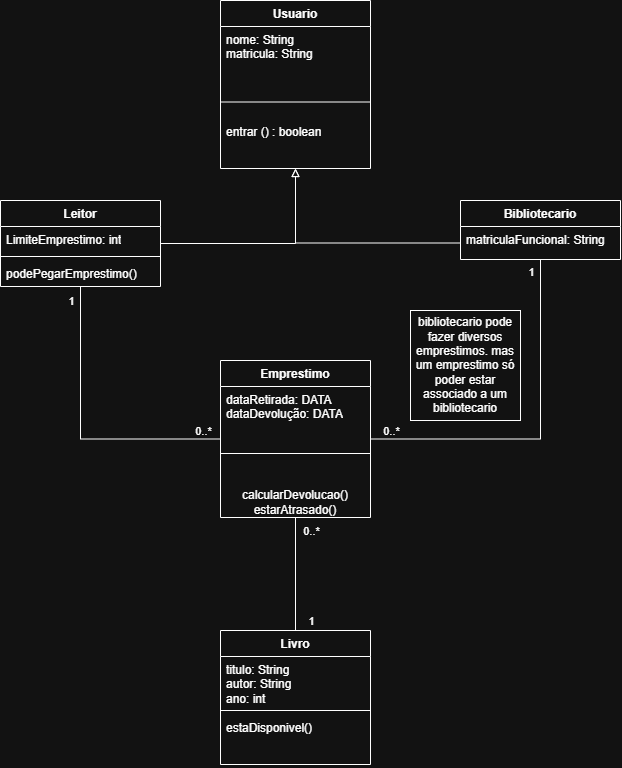

The diagram above was exported from draw.io. Its source (the exported page's mxGraphModel, read from the mxfile embedded in the PNG):
<mxGraphModel dx="1518" dy="776" grid="1" gridSize="10" guides="1" tooltips="1" connect="1" arrows="1" fold="1" page="1" pageScale="1" pageWidth="827" pageHeight="1169" math="0" shadow="0">
  <root>
    <mxCell id="0" />
    <mxCell id="1" parent="0" />
    <mxCell id="mFE0K6dEDQJa1fp-nJ5f-1" edge="1" parent="1" style="edgeStyle=orthogonalEdgeStyle;rounded=0;orthogonalLoop=1;jettySize=auto;html=1;exitX=0.5;exitY=0.5;exitDx=0;exitDy=0;exitPerimeter=0;entryX=0.5;entryY=0.5;entryDx=0;entryDy=0;entryPerimeter=0;">
      <mxGeometry relative="1" as="geometry">
        <Array as="points">
          <mxPoint x="140" y="240" />
          <mxPoint x="140" y="180" />
          <mxPoint x="70" y="180" />
          <mxPoint x="70" y="120" />
        </Array>
        <mxPoint x="165" y="240" as="sourcePoint" />
      </mxGeometry>
    </mxCell>
    <mxCell id="mFE0K6dEDQJa1fp-nJ5f-12" edge="1" parent="1" style="edgeStyle=orthogonalEdgeStyle;rounded=0;orthogonalLoop=1;jettySize=auto;html=1;exitX=0.5;exitY=0.5;exitDx=0;exitDy=0;exitPerimeter=0;entryX=0.5;entryY=0.5;entryDx=0;entryDy=0;entryPerimeter=0;">
      <mxGeometry relative="1" as="geometry">
        <Array as="points">
          <mxPoint x="240" y="1130" />
          <mxPoint x="240" y="1070" />
          <mxPoint x="170" y="1070" />
          <mxPoint x="170" y="1010" />
        </Array>
        <mxPoint x="265" y="1130" as="sourcePoint" />
      </mxGeometry>
    </mxCell>
    <mxCell id="wxMcuXE-T4rIYrxQw57--1" parent="1" style="swimlane;fontStyle=1;align=center;verticalAlign=top;childLayout=stackLayout;horizontal=1;startSize=26;horizontalStack=0;resizeParent=1;resizeParentMax=0;resizeLast=0;collapsible=1;marginBottom=0;whiteSpace=wrap;html=1;" value="Usuario" vertex="1">
      <mxGeometry height="168" width="150" x="-370" y="100" as="geometry">
        <mxRectangle height="30" width="80" x="-370" y="90" as="alternateBounds" />
      </mxGeometry>
    </mxCell>
    <mxCell id="wxMcuXE-T4rIYrxQw57--2" parent="wxMcuXE-T4rIYrxQw57--1" style="text;strokeColor=none;fillColor=none;align=left;verticalAlign=top;spacingLeft=4;spacingRight=4;overflow=hidden;rotatable=0;points=[[0,0.5],[1,0.5]];portConstraint=eastwest;whiteSpace=wrap;html=1;" value="nome: String&lt;div&gt;matricula: String&lt;/div&gt;" vertex="1">
      <mxGeometry height="59" width="150" y="26" as="geometry" />
    </mxCell>
    <mxCell id="wxMcuXE-T4rIYrxQw57--3" parent="wxMcuXE-T4rIYrxQw57--1" style="line;strokeWidth=1;fillColor=none;align=left;verticalAlign=middle;spacingTop=-1;spacingLeft=3;spacingRight=3;rotatable=0;labelPosition=right;points=[];portConstraint=eastwest;strokeColor=inherit;" value="" vertex="1">
      <mxGeometry height="33" width="150" y="85" as="geometry" />
    </mxCell>
    <mxCell id="wxMcuXE-T4rIYrxQw57--4" parent="wxMcuXE-T4rIYrxQw57--1" style="text;strokeColor=none;fillColor=none;align=left;verticalAlign=top;spacingLeft=4;spacingRight=4;overflow=hidden;rotatable=0;points=[[0,0.5],[1,0.5]];portConstraint=eastwest;whiteSpace=wrap;html=1;" value="entrar () : boolean" vertex="1">
      <mxGeometry height="50" width="150" y="118" as="geometry" />
    </mxCell>
    <mxCell id="wxMcuXE-T4rIYrxQw57--24" edge="1" parent="1" source="wxMcuXE-T4rIYrxQw57--5" style="edgeStyle=orthogonalEdgeStyle;rounded=0;orthogonalLoop=1;jettySize=auto;html=1;entryX=0.5;entryY=1;entryDx=0;entryDy=0;endArrow=block;endFill=0;" target="wxMcuXE-T4rIYrxQw57--1">
      <mxGeometry relative="1" as="geometry" />
    </mxCell>
    <mxCell id="wxMcuXE-T4rIYrxQw57--27" edge="1" parent="1" source="wxMcuXE-T4rIYrxQw57--5" style="edgeStyle=orthogonalEdgeStyle;rounded=0;orthogonalLoop=1;jettySize=auto;html=1;exitX=0.5;exitY=1;exitDx=0;exitDy=0;entryX=0;entryY=0.5;entryDx=0;entryDy=0;endArrow=none;endFill=0;" target="wxMcuXE-T4rIYrxQw57--13">
      <mxGeometry relative="1" as="geometry" />
    </mxCell>
    <mxCell id="wxMcuXE-T4rIYrxQw57--31" connectable="0" parent="wxMcuXE-T4rIYrxQw57--27" style="edgeLabel;html=1;align=center;verticalAlign=middle;resizable=0;points=[];" value="1" vertex="1">
      <mxGeometry relative="1" x="-0.8632" y="1" as="geometry">
        <mxPoint x="-11" y="-6" as="offset" />
      </mxGeometry>
    </mxCell>
    <mxCell id="wxMcuXE-T4rIYrxQw57--32" connectable="0" parent="wxMcuXE-T4rIYrxQw57--27" style="edgeLabel;html=1;align=center;verticalAlign=middle;resizable=0;points=[];" value="0..*" vertex="1">
      <mxGeometry relative="1" x="0.8769" y="1" as="geometry">
        <mxPoint x="1" y="-7" as="offset" />
      </mxGeometry>
    </mxCell>
    <mxCell id="wxMcuXE-T4rIYrxQw57--5" parent="1" style="swimlane;fontStyle=1;align=center;verticalAlign=top;childLayout=stackLayout;horizontal=1;startSize=26;horizontalStack=0;resizeParent=1;resizeParentMax=0;resizeLast=0;collapsible=1;marginBottom=0;whiteSpace=wrap;html=1;" value="Leitor" vertex="1">
      <mxGeometry height="86" width="160" x="-590" y="300" as="geometry" />
    </mxCell>
    <mxCell id="wxMcuXE-T4rIYrxQw57--6" parent="wxMcuXE-T4rIYrxQw57--5" style="text;strokeColor=none;fillColor=none;align=left;verticalAlign=top;spacingLeft=4;spacingRight=4;overflow=hidden;rotatable=0;points=[[0,0.5],[1,0.5]];portConstraint=eastwest;whiteSpace=wrap;html=1;" value="LimiteEmprestimo: int" vertex="1">
      <mxGeometry height="26" width="160" y="26" as="geometry" />
    </mxCell>
    <mxCell id="wxMcuXE-T4rIYrxQw57--7" parent="wxMcuXE-T4rIYrxQw57--5" style="line;strokeWidth=1;fillColor=none;align=left;verticalAlign=middle;spacingTop=-1;spacingLeft=3;spacingRight=3;rotatable=0;labelPosition=right;points=[];portConstraint=eastwest;strokeColor=inherit;" value="" vertex="1">
      <mxGeometry height="8" width="160" y="52" as="geometry" />
    </mxCell>
    <mxCell id="wxMcuXE-T4rIYrxQw57--8" parent="wxMcuXE-T4rIYrxQw57--5" style="text;strokeColor=none;fillColor=none;align=left;verticalAlign=top;spacingLeft=4;spacingRight=4;overflow=hidden;rotatable=0;points=[[0,0.5],[1,0.5]];portConstraint=eastwest;whiteSpace=wrap;html=1;" value="podePegarEmprestimo()" vertex="1">
      <mxGeometry height="26" width="160" y="60" as="geometry" />
    </mxCell>
    <mxCell id="wxMcuXE-T4rIYrxQw57--28" edge="1" parent="1" source="wxMcuXE-T4rIYrxQw57--9" style="edgeStyle=orthogonalEdgeStyle;rounded=0;orthogonalLoop=1;jettySize=auto;html=1;exitX=0.5;exitY=1;exitDx=0;exitDy=0;entryX=1;entryY=0.5;entryDx=0;entryDy=0;endArrow=none;endFill=0;" target="wxMcuXE-T4rIYrxQw57--13">
      <mxGeometry relative="1" as="geometry" />
    </mxCell>
    <mxCell id="wxMcuXE-T4rIYrxQw57--37" connectable="0" parent="wxMcuXE-T4rIYrxQw57--28" style="edgeLabel;html=1;align=center;verticalAlign=middle;resizable=0;points=[];" value="0..*" vertex="1">
      <mxGeometry relative="1" x="0.8798" as="geometry">
        <mxPoint x="-1" y="-8" as="offset" />
      </mxGeometry>
    </mxCell>
    <mxCell id="wxMcuXE-T4rIYrxQw57--38" connectable="0" parent="wxMcuXE-T4rIYrxQw57--28" style="edgeLabel;html=1;align=center;verticalAlign=middle;resizable=0;points=[];" value="1" vertex="1">
      <mxGeometry relative="1" x="-0.9313" as="geometry">
        <mxPoint x="-10" as="offset" />
      </mxGeometry>
    </mxCell>
    <mxCell id="wxMcuXE-T4rIYrxQw57--9" parent="1" style="swimlane;fontStyle=1;align=center;verticalAlign=top;childLayout=stackLayout;horizontal=1;startSize=26;horizontalStack=0;resizeParent=1;resizeParentMax=0;resizeLast=0;collapsible=1;marginBottom=0;whiteSpace=wrap;html=1;" value="Bibliotecario" vertex="1">
      <mxGeometry height="59" width="160" x="-130" y="300" as="geometry" />
    </mxCell>
    <mxCell id="wxMcuXE-T4rIYrxQw57--10" parent="wxMcuXE-T4rIYrxQw57--9" style="text;strokeColor=none;fillColor=none;align=left;verticalAlign=top;spacingLeft=4;spacingRight=4;overflow=hidden;rotatable=0;points=[[0,0.5],[1,0.5]];portConstraint=eastwest;whiteSpace=wrap;html=1;" value="matriculaFuncional: String" vertex="1">
      <mxGeometry height="33" width="160" y="26" as="geometry" />
    </mxCell>
    <mxCell id="wxMcuXE-T4rIYrxQw57--33" edge="1" parent="1" source="wxMcuXE-T4rIYrxQw57--13" style="edgeStyle=orthogonalEdgeStyle;rounded=0;orthogonalLoop=1;jettySize=auto;html=1;exitX=0.5;exitY=1;exitDx=0;exitDy=0;entryX=0.5;entryY=0;entryDx=0;entryDy=0;endArrow=none;endFill=0;" target="wxMcuXE-T4rIYrxQw57--17">
      <mxGeometry relative="1" as="geometry" />
    </mxCell>
    <mxCell id="wxMcuXE-T4rIYrxQw57--35" connectable="0" parent="wxMcuXE-T4rIYrxQw57--33" style="edgeLabel;html=1;align=center;verticalAlign=middle;resizable=0;points=[];" value="1" vertex="1">
      <mxGeometry relative="1" x="0.5929" y="3" as="geometry">
        <mxPoint x="12" y="13" as="offset" />
      </mxGeometry>
    </mxCell>
    <mxCell id="wxMcuXE-T4rIYrxQw57--36" connectable="0" parent="wxMcuXE-T4rIYrxQw57--33" style="edgeLabel;html=1;align=center;verticalAlign=middle;resizable=0;points=[];" value="0..*" vertex="1">
      <mxGeometry relative="1" x="-0.5929" y="-1" as="geometry">
        <mxPoint x="16" y="-10" as="offset" />
      </mxGeometry>
    </mxCell>
    <mxCell id="wxMcuXE-T4rIYrxQw57--13" parent="1" style="swimlane;fontStyle=1;align=center;verticalAlign=top;childLayout=stackLayout;horizontal=1;startSize=26;horizontalStack=0;resizeParent=1;resizeParentMax=0;resizeLast=0;collapsible=1;marginBottom=0;whiteSpace=wrap;html=1;" value="Emprestimo" vertex="1">
      <mxGeometry height="157" width="150" x="-370" y="460" as="geometry" />
    </mxCell>
    <mxCell id="wxMcuXE-T4rIYrxQw57--14" parent="wxMcuXE-T4rIYrxQw57--13" style="text;strokeColor=none;fillColor=none;align=left;verticalAlign=top;spacingLeft=4;spacingRight=4;overflow=hidden;rotatable=0;points=[[0,0.5],[1,0.5]];portConstraint=eastwest;whiteSpace=wrap;html=1;" value="dataRetirada: DATA&lt;div&gt;dataDevolução: DATA&lt;/div&gt;" vertex="1">
      <mxGeometry height="33" width="150" y="26" as="geometry" />
    </mxCell>
    <mxCell id="wxMcuXE-T4rIYrxQw57--15" parent="wxMcuXE-T4rIYrxQw57--13" style="line;strokeWidth=1;fillColor=none;align=left;verticalAlign=middle;spacingTop=-1;spacingLeft=3;spacingRight=3;rotatable=0;labelPosition=right;points=[];portConstraint=eastwest;strokeColor=inherit;" value="" vertex="1">
      <mxGeometry height="68" width="150" y="59" as="geometry" />
    </mxCell>
    <mxCell id="wxMcuXE-T4rIYrxQw57--23" parent="wxMcuXE-T4rIYrxQw57--13" style="text;html=1;whiteSpace=wrap;strokeColor=none;fillColor=none;align=center;verticalAlign=middle;rounded=0;" value="calcularDevolucao()&lt;div&gt;estarAtrasado()&lt;/div&gt;" vertex="1">
      <mxGeometry height="30" width="150" y="127" as="geometry" />
    </mxCell>
    <mxCell id="wxMcuXE-T4rIYrxQw57--17" parent="1" style="swimlane;fontStyle=1;align=center;verticalAlign=top;childLayout=stackLayout;horizontal=1;startSize=26;horizontalStack=0;resizeParent=1;resizeParentMax=0;resizeLast=0;collapsible=1;marginBottom=0;whiteSpace=wrap;html=1;" value="Livro" vertex="1">
      <mxGeometry height="134" width="150" x="-370" y="730" as="geometry" />
    </mxCell>
    <mxCell id="wxMcuXE-T4rIYrxQw57--18" parent="wxMcuXE-T4rIYrxQw57--17" style="text;strokeColor=none;fillColor=none;align=left;verticalAlign=top;spacingLeft=4;spacingRight=4;overflow=hidden;rotatable=0;points=[[0,0.5],[1,0.5]];portConstraint=eastwest;whiteSpace=wrap;html=1;" value="titulo: String&lt;div&gt;autor: String&lt;/div&gt;&lt;div&gt;ano: int&lt;/div&gt;" vertex="1">
      <mxGeometry height="50" width="150" y="26" as="geometry" />
    </mxCell>
    <mxCell id="wxMcuXE-T4rIYrxQw57--19" parent="wxMcuXE-T4rIYrxQw57--17" style="line;strokeWidth=1;fillColor=none;align=left;verticalAlign=middle;spacingTop=-1;spacingLeft=3;spacingRight=3;rotatable=0;labelPosition=right;points=[];portConstraint=eastwest;strokeColor=inherit;" value="" vertex="1">
      <mxGeometry height="8" width="150" y="76" as="geometry" />
    </mxCell>
    <mxCell id="wxMcuXE-T4rIYrxQw57--20" parent="wxMcuXE-T4rIYrxQw57--17" style="text;strokeColor=none;fillColor=none;align=left;verticalAlign=top;spacingLeft=4;spacingRight=4;overflow=hidden;rotatable=0;points=[[0,0.5],[1,0.5]];portConstraint=eastwest;whiteSpace=wrap;html=1;" value="estaDisponivel()" vertex="1">
      <mxGeometry height="50" width="150" y="84" as="geometry" />
    </mxCell>
    <mxCell id="wxMcuXE-T4rIYrxQw57--25" edge="1" parent="1" source="wxMcuXE-T4rIYrxQw57--10" style="edgeStyle=orthogonalEdgeStyle;rounded=0;orthogonalLoop=1;jettySize=auto;html=1;entryX=0.5;entryY=1;entryDx=0;entryDy=0;endArrow=block;endFill=0;" target="wxMcuXE-T4rIYrxQw57--1">
      <mxGeometry relative="1" as="geometry" />
    </mxCell>
    <mxCell id="wxMcuXE-T4rIYrxQw57--40" parent="1" style="whiteSpace=wrap;html=1;aspect=fixed;" value="bibliotecario pode fazer diversos emprestimos. mas um emprestimo só poder estar associado a um bibliotecario" vertex="1">
      <mxGeometry height="110" width="110" x="-180" y="410" as="geometry" />
    </mxCell>
  </root>
</mxGraphModel>